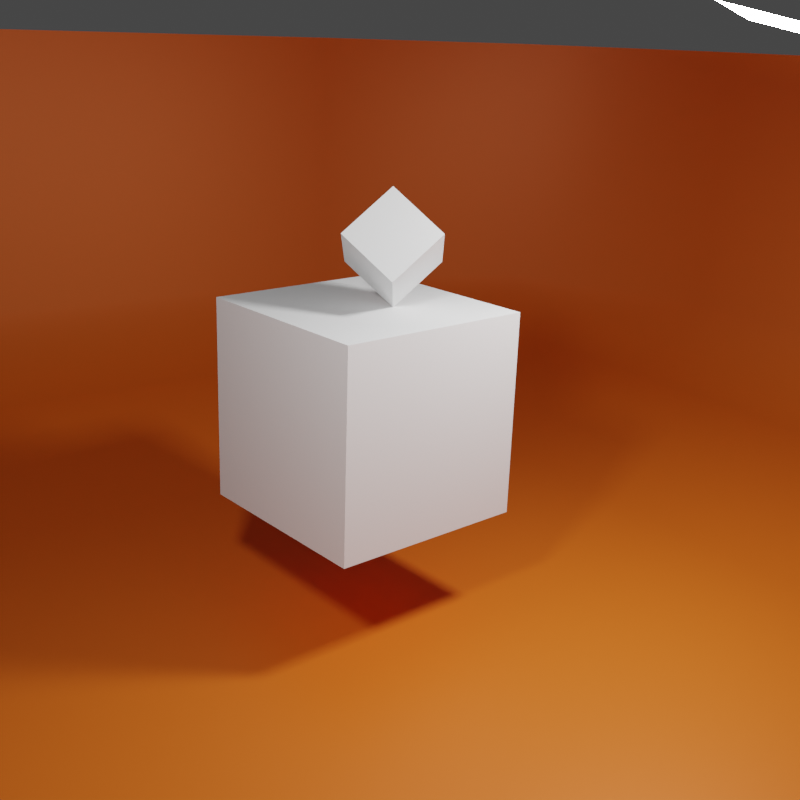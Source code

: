 # Source: cubeSceneDebug.blend  (saved by Blender 2.92.15; exported with 4.5.12 LTS)
import bpy
from mathutils import Matrix  # noqa: F401  (used for matrix-valued properties, if any)

bpy.ops.wm.read_factory_settings(use_empty=True)
scene = bpy.context.scene
scene.name = 'Scene'

# ---- collections
col_collection = bpy.data.collections.new('Collection'); scene.collection.children.link(col_collection)

# ---- materials (node trees are filled in below, after node groups)
mat_material_003 = bpy.data.materials.new('Material.003')
mat_material_001 = bpy.data.materials.new('Material.001')

# ---- material node trees
mat_material_003.use_nodes = True; mat_material_003.node_tree.nodes.clear()
_N = mat_material_003.node_tree.nodes; _L = mat_material_003.node_tree.links
n0 = _N.new('ShaderNodeBsdfPrincipled'); n0.name = 'Principled BSDF'; n0.location = (10, 300)
n0.distribution = 'GGX'
n0.subsurface_method = 'BURLEY'
n0.inputs[0].default_value = (0.8, 0.148, 0.01005, 1.0)
n0.inputs[1].default_value = 0.2228
n0.inputs[3].default_value = 1.45
n0.inputs[27].default_value = (0.0, 0.0, 0.0, 1.0)
n0.inputs[28].default_value = 1.0
n1 = _N.new('ShaderNodeOutputMaterial'); n1.name = 'Material Output'; n1.location = (300, 300)
_L.new(n0.outputs[0], n1.inputs[0])
n1.is_active_output = True
mat_material_001.use_nodes = True; mat_material_001.node_tree.nodes.clear()
_N = mat_material_001.node_tree.nodes; _L = mat_material_001.node_tree.links
n0 = _N.new('ShaderNodeBsdfPrincipled'); n0.name = 'Principled BSDF'; n0.location = (10, 300)
n0.distribution = 'GGX'
n0.subsurface_method = 'BURLEY'
n0.inputs[3].default_value = 1.45
n0.inputs[28].default_value = 146.1
n1 = _N.new('ShaderNodeOutputMaterial'); n1.name = 'Material Output'; n1.location = (300, 300)
_L.new(n0.outputs[0], n1.inputs[0])
n1.is_active_output = True

# ---- world
world_world = bpy.data.worlds.new('World'); scene.world = world_world
world_world.use_nodes = True; world_world.node_tree.nodes.clear()
_N = world_world.node_tree.nodes; _L = world_world.node_tree.links
n0 = _N.new('ShaderNodeOutputWorld'); n0.name = 'World Output'; n0.location = (300, 300)
n1 = _N.new('ShaderNodeBackground'); n1.name = 'Background'; n1.location = (10, 300)
n1.inputs[0].default_value = (0.05088, 0.05088, 0.05088, 1.0)
_L.new(n1.outputs[0], n0.inputs[0])
n0.is_active_output = True
world_world.color = (0.05088, 0.05088, 0.05088)
world_world.use_sun_shadow = False
world_world.sun_shadow_jitter_overblur = 0.0

# ---- cameras
cam_camera_001 = bpy.data.cameras.new('Camera.001')

# ---- meshes
me_cube_001 = bpy.data.meshes.new('Cube.001')
me_cube_001.from_pydata([(-1.0, -1.0, -1.0), (-1.0, -1.0, 1.0), (-1.0, 1.0, -1.0), (-1.0, 1.0, 1.0), (1.0, -1.0, -1.0), (1.0, 1.0, -1.0), (1.0, 1.0, 1.0)], [], [(0, 1, 3, 2), (2, 3, 6, 5), (2, 5, 4, 0)])
me_cube_001.polygons.foreach_set('use_smooth', [True] * 3)
_uv = me_cube_001.uv_layers.new(name='UVMap')
_uv.uv.foreach_set('vector', [0.375, 0.0, 0.625, 0.0, 0.625, 0.25, 0.375, 0.25, 0.375, 0.25, 0.625, 0.25, 0.625, 0.5, 0.375, 0.5, 0.125, 0.5, 0.375, 0.5, 0.375, 0.75, 0.125, 0.75])
me_cube_001.materials.append(mat_material_003)
me_cube_001.use_remesh_fix_poles = True
me_cube_001.use_remesh_preserve_attributes = False
me_cube_001.use_mirror_vertex_groups = False
me_cube_001.update()
me_plane = bpy.data.meshes.new('Plane')
me_plane.from_pydata([(-1.0, -1.0, 0.0), (1.0, -1.0, 0.0), (-1.0, 1.0, 0.0), (1.0, 1.0, 0.0)], [], [(0, 1, 3, 2)])
_uv = me_plane.uv_layers.new(name='UVMap')
_uv.uv.foreach_set('vector', [0.0, 0.0, 1.0, 0.0, 1.0, 1.0, 0.0, 1.0])
me_plane.materials.append(mat_material_001)
me_plane.use_remesh_fix_poles = True
me_plane.use_remesh_preserve_attributes = False
me_plane.use_mirror_vertex_groups = False
me_plane.update()
me_plane_001 = bpy.data.meshes.new('Plane.001')
me_plane_001.from_pydata([(-1.0, -1.0, 0.0), (1.0, -1.0, 0.0), (-1.0, 1.0, 0.0), (1.0, 1.0, 0.0)], [], [(0, 1, 3, 2)])
_uv = me_plane_001.uv_layers.new(name='UVMap')
_uv.uv.foreach_set('vector', [0.0, 0.0, 1.0, 0.0, 1.0, 1.0, 0.0, 1.0])
me_plane_001.materials.append(mat_material_001)
me_plane_001.use_remesh_fix_poles = True
me_plane_001.use_remesh_preserve_attributes = False
me_plane_001.use_mirror_vertex_groups = False
me_plane_001.update()
me_cube = bpy.data.meshes.new('Cube')
me_cube.from_pydata([(-1.0, -1.0, -1.0), (-1.0, -1.0, 1.0), (-1.0, 1.0, -1.0), (-1.0, 1.0, 1.0), (1.0, -1.0, -1.0), (1.0, -1.0, 1.0), (1.0, 1.0, -1.0), (1.0, 1.0, 1.0)], [], [(0, 1, 3, 2), (2, 3, 7, 6), (6, 7, 5, 4), (4, 5, 1, 0), (2, 6, 4, 0), (7, 3, 1, 5)])
_uv = me_cube.uv_layers.new(name='UVMap')
_uv.uv.foreach_set('vector', [0.375, 0.0, 0.625, 0.0, 0.625, 0.25, 0.375, 0.25, 0.375, 0.25, 0.625, 0.25, 0.625, 0.5, 0.375, 0.5, 0.375, 0.5, 0.625, 0.5, 0.625, 0.75, 0.375, 0.75, 0.375, 0.75, 0.625, 0.75, 0.625, 1.0, 0.375, 1.0, 0.125, 0.5, 0.375, 0.5, 0.375, 0.75, 0.125, 0.75, 0.625, 0.5, 0.875, 0.5, 0.875, 0.75, 0.625, 0.75])
me_cube.use_remesh_fix_poles = True
me_cube.use_remesh_preserve_attributes = False
me_cube.use_mirror_vertex_groups = False
me_cube.update()
me_cube_002 = bpy.data.meshes.new('Cube.002')
me_cube_002.from_pydata([(-1.0, -1.0, -1.0), (-1.0, -1.0, 1.0), (-1.0, 1.0, -1.0), (-1.0, 1.0, 1.0), (1.0, -1.0, -1.0), (1.0, -1.0, 1.0), (1.0, 1.0, -1.0), (1.0, 1.0, 1.0)], [], [(0, 1, 3, 2), (2, 3, 7, 6), (6, 7, 5, 4), (4, 5, 1, 0), (2, 6, 4, 0), (7, 3, 1, 5)])
_uv = me_cube_002.uv_layers.new(name='UVMap')
_uv.uv.foreach_set('vector', [0.375, 0.0, 0.625, 0.0, 0.625, 0.25, 0.375, 0.25, 0.375, 0.25, 0.625, 0.25, 0.625, 0.5, 0.375, 0.5, 0.375, 0.5, 0.625, 0.5, 0.625, 0.75, 0.375, 0.75, 0.375, 0.75, 0.625, 0.75, 0.625, 1.0, 0.375, 1.0, 0.125, 0.5, 0.375, 0.5, 0.375, 0.75, 0.125, 0.75, 0.625, 0.5, 0.875, 0.5, 0.875, 0.75, 0.625, 0.75])
me_cube_002.use_remesh_fix_poles = True
me_cube_002.use_remesh_preserve_attributes = False
me_cube_002.use_mirror_vertex_groups = False
me_cube_002.update()

# ---- objects
ob_cube_001 = bpy.data.objects.new('Cube.001', me_cube_001)
ob_plane = bpy.data.objects.new('Plane', me_plane)
ob_plane_001 = bpy.data.objects.new('Plane.001', me_plane_001)
ob_camera = bpy.data.objects.new('Camera', cam_camera_001)
ob_cube = bpy.data.objects.new('Cube', me_cube)
ob_cube_002 = bpy.data.objects.new('Cube.002', me_cube_002)

# ---- transforms, parenting, visibility, modifiers, constraints
ob_cube_001.location = (0.1971, -0.218, 1.548)
ob_cube_001.rotation_euler = (0.0, -0.0, -0.1032)
ob_cube_001.scale = (4.907, 4.907, 1.561)
ob_cube_001.hide_select = True
ob_cube_001.lineart.crease_threshold = 0.0
_m = ob_cube_001.modifiers.new('Bevel', 'BEVEL')
_m.width = 0.53
_m.width_pct = 0.53
_m.segments = 2
ob_plane.location = (1.662, -2.967, 3.637)
ob_plane.rotation_euler = (0.9257, -0.01134, 0.3741)
ob_plane.scale = (-0.203, -0.203, -0.203)
ob_plane.lineart.crease_threshold = 0.0
ob_plane_001.location = (1.51, 0.596, 3.3)
ob_plane_001.rotation_euler = (-0.2095, -0.1606, -1.344)
ob_plane_001.scale = (-0.2273, -0.2273, -0.2273)
ob_plane_001.lineart.crease_threshold = 0.0
ob_camera.location = (4.345, -4.007, 3.226)
ob_camera.rotation_euler = (1.247, -0.03217, 0.8645)
ob_camera.lineart.crease_threshold = 0.0
ob_cube.location = (-0.2249, -0.2842, 1.203)
ob_cube.scale = (0.5875, 0.5875, 0.5875)
ob_cube.lineart.crease_threshold = 0.0
ob_cube_002.location = (-0.1111, -0.2069, 2.112)
ob_cube_002.rotation_euler = (-0.7683, -0.6545, 1.373)
ob_cube_002.scale = (0.1894, 0.1894, 0.1894)
ob_cube_002.lineart.crease_threshold = 0.0

# ---- collection membership
col_collection.objects.link(ob_cube_001)
col_collection.objects.link(ob_plane)
col_collection.objects.link(ob_plane_001)
col_collection.objects.link(ob_camera)
col_collection.objects.link(ob_cube)
col_collection.objects.link(ob_cube_002)

# ---- scene / render settings (as saved in the file)
scene.camera = ob_camera
scene.frame_start = 1; scene.frame_end = 250; scene.frame_set(0)
scene.render.engine = 'CYCLES'
scene.render.resolution_x = 600
scene.render.resolution_y = 600
scene.cycles.use_denoising = False
scene.cycles.samples = 128
scene.cycles.sampling_pattern = 'TABULATED_SOBOL'
scene.cycles.use_adaptive_sampling = False
scene.cycles.use_light_tree = False
scene.view_settings.view_transform = 'Filmic'
bpy.context.view_layer.update()
